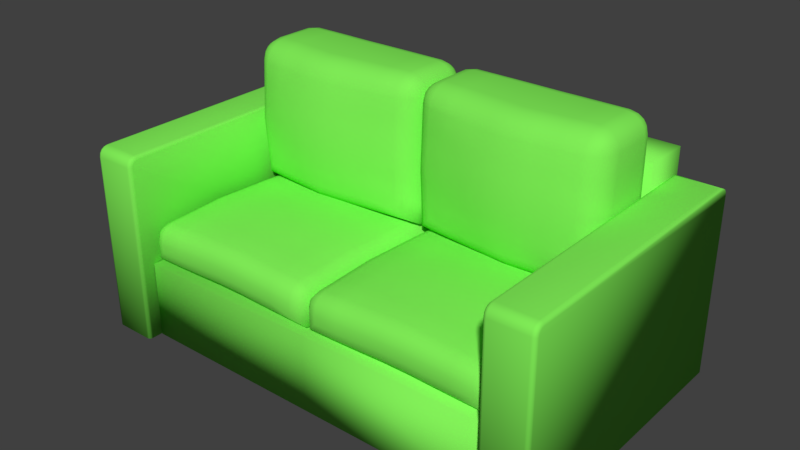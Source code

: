 # Source: SM_Sofa_001.blend  (saved by Blender 2.80.37; exported with 4.5.12 LTS)
import bpy
from mathutils import Matrix  # noqa: F401  (used for matrix-valued properties, if any)

bpy.ops.wm.read_factory_settings(use_empty=True)
scene = bpy.context.scene
scene.name = 'Scene'

# ---- collections
col_collection_1 = bpy.data.collections.new('Collection 1'); scene.collection.children.link(col_collection_1)

# ---- materials (node trees are filled in below, after node groups)
mat_material = bpy.data.materials.new('Material')
mat_material.alpha_threshold = 0.0
mat_material.use_transparent_shadow = False
mat_material.diffuse_color = (0.2276, 0.8829, 0.1003, 1.0)
mat_material.roughness = 0.5
mat_material.line_color = (0.0, 0.0, 0.0, 1.0)

# ---- material node trees

# ---- world
world_world = bpy.data.worlds.new('World'); scene.world = world_world
world_world.color = (0.05088, 0.05088, 0.05088)
world_world.use_sun_shadow = False
world_world.sun_shadow_jitter_overblur = 0.0
world_world.cycles.sampling_method = 'MANUAL'

# ---- meshes
me_cube = bpy.data.meshes.new('Cube')
me_cube.from_pydata([(2.466, 1.425, 0.0), (2.0, 1.425, 0.0), (1.99, 1.425, 0.8), (1.99, 1.425, 0.0), (1.99, -1.425, 0.8), (1.99, -1.425, 0.0), (0.0, 1.425, 0.8), (0.0, 1.425, 0.0), (0.0, -1.425, 0.8), (0.0, -1.425, 0.0), (2.466, 1.425, 1.855), (2.466, 1.417, 1.893), (2.466, 1.396, 1.926), (2.0, 1.425, 1.855), (2.0, 1.363, 1.947), (2.0, 1.396, 1.926), (2.0, 1.417, 1.893), (2.466, -1.535, 0.0), (2.426, -1.575, 0.0), (2.46, -1.555, 0.0), (2.446, -1.57, 0.0), (2.04, -1.575, 0.0), (2.0, -1.535, 0.0), (2.02, -1.57, 0.0), (2.005, -1.555, 0.0), (2.426, 1.325, 1.955), (2.466, 1.363, 1.947), (2.446, 1.33, 1.954), (2.46, 1.344, 1.951), (2.466, -1.466, 1.916), (2.426, -1.475, 1.955), (2.46, -1.471, 1.935), (2.446, -1.474, 1.95), (2.466, -1.535, 1.851), (2.426, -1.575, 1.855), (2.46, -1.555, 1.853), (2.446, -1.57, 1.854), (2.466, -1.498, 1.91), (2.426, -1.513, 1.947), (2.46, -1.505, 1.929), (2.446, -1.511, 1.942), (2.466, -1.517, 1.897), (2.426, -1.546, 1.926), (2.46, -1.531, 1.911), (2.446, -1.542, 1.922), (2.466, -1.53, 1.878), (2.426, -1.567, 1.893), (2.46, -1.549, 1.885), (2.446, -1.562, 1.891), (2.0, -1.535, 1.851), (2.04, -1.575, 1.855), (2.005, -1.555, 1.853), (2.02, -1.57, 1.854), (2.0, -1.466, 1.916), (2.04, -1.475, 1.955), (2.005, -1.471, 1.935), (2.02, -1.474, 1.95), (2.0, -1.53, 1.878), (2.04, -1.567, 1.893), (2.005, -1.549, 1.885), (2.02, -1.562, 1.891), (2.0, -1.517, 1.897), (2.04, -1.546, 1.926), (2.005, -1.531, 1.911), (2.02, -1.542, 1.922), (2.0, -1.498, 1.91), (2.04, -1.513, 1.947), (2.005, -1.505, 1.929), (2.02, -1.511, 1.942), (2.04, 1.325, 1.955), (2.005, 1.344, 1.951), (2.02, 1.33, 1.954), (0.0, 1.098, 0.0), (1.99, 0.925, 0.8), (1.99, 1.098, 0.0), (0.0, 0.925, 0.8), (0.0, 1.425, 2.2), (1.99, 1.425, 2.2), (0.0, 0.925, 2.2), (1.99, 0.925, 2.2), (1.99, 0.915, 0.81), (0.005, 0.915, 0.81), (1.84, 0.915, 1.2), (1.99, 0.915, 1.05), (1.915, 0.915, 1.18), (1.97, 0.915, 1.125), (1.84, -1.415, 1.062), (1.99, -1.265, 1.062), (1.84, -1.265, 1.233), (1.915, -1.395, 1.062), (1.84, -1.395, 1.143), (1.912, -1.375, 1.139), (1.97, -1.265, 1.143), (1.97, -1.34, 1.062), (1.95, -1.337, 1.139), (1.84, -1.34, 1.205), (1.915, -1.265, 1.205), (1.912, -1.337, 1.183), (1.84, -1.415, 0.9664), (1.99, -1.265, 0.8101), (1.915, -1.395, 0.8872), (1.97, -1.34, 0.8304), (0.005, 0.915, 1.05), (0.155, 0.915, 1.2), (0.0251, 0.915, 1.125), (0.08, 0.915, 1.18), (0.155, -1.265, 1.233), (0.005, -1.265, 1.062), (0.155, -1.415, 1.062), (0.0801, -1.265, 1.205), (0.155, -1.34, 1.205), (0.08327, -1.337, 1.183), (0.02504, -1.34, 1.062), (0.02504, -1.265, 1.143), (0.04451, -1.337, 1.139), (0.155, -1.395, 1.143), (0.0801, -1.395, 1.062), (0.08327, -1.375, 1.139), (0.155, -1.415, 0.9664), (0.005, -1.265, 0.8101), (0.08, -1.395, 0.8872), (0.0251, -1.34, 0.8304), (1.84, 0.697, 1.2), (1.84, 0.479, 1.201), (1.84, 0.261, 1.212), (1.84, 0.043, 1.233), (1.84, -0.175, 1.242), (1.84, -0.393, 1.252), (1.84, -0.611, 1.262), (1.84, -0.829, 1.252), (1.84, -1.047, 1.242), (1.915, -1.047, 1.214), (1.915, -0.829, 1.223), (1.915, -0.611, 1.233), (1.915, -0.393, 1.223), (1.915, -0.175, 1.214), (1.915, 0.043, 1.205), (1.915, 0.261, 1.191), (1.915, 0.479, 1.18), (1.915, 0.697, 1.18), (1.97, -1.047, 1.151), (1.97, -0.829, 1.161), (1.97, -0.611, 1.17), (1.97, -0.393, 1.161), (1.97, -0.175, 1.152), (1.97, 0.043, 1.143), (1.97, 0.261, 1.131), (1.97, 0.479, 1.125), (1.97, 0.697, 1.125), (1.99, -1.047, 1.07), (1.99, -0.829, 1.079), (1.99, -0.611, 1.088), (1.99, -0.393, 1.079), (1.99, -0.175, 1.07), (1.99, 0.043, 1.062), (1.99, 0.261, 1.053), (1.99, 0.479, 1.05), (1.99, 0.697, 1.05), (0.155, -1.047, 1.242), (0.155, -0.829, 1.252), (0.155, -0.611, 1.262), (0.155, -0.393, 1.252), (0.155, -0.175, 1.242), (0.155, 0.043, 1.233), (0.155, 0.261, 1.212), (0.155, 0.479, 1.201), (0.155, 0.697, 1.2), (0.08001, 0.697, 1.18), (0.08002, 0.479, 1.18), (0.08003, 0.261, 1.191), (0.08004, 0.043, 1.205), (0.08005, -0.175, 1.214), (0.08006, -0.393, 1.223), (0.08007, -0.611, 1.233), (0.08008, -0.829, 1.223), (0.08009, -1.047, 1.214), (0.02509, 0.697, 1.125), (0.02508, 0.479, 1.125), (0.02508, 0.261, 1.131), (0.02507, 0.043, 1.143), (0.02507, -0.175, 1.152), (0.02506, -0.393, 1.161), (0.02506, -0.611, 1.17), (0.02505, -0.829, 1.161), (0.02505, -1.047, 1.151), (0.005, 0.697, 1.05), (0.005, 0.479, 1.05), (0.005, 0.261, 1.053), (0.005, 0.043, 1.062), (0.005, -0.175, 1.07), (0.005, -0.393, 1.079), (0.005, -0.611, 1.088), (0.005, -0.829, 1.079), (0.005, -1.047, 1.07), (1.99, -1.047, 0.8131), (1.99, -0.829, 0.8186), (1.99, -0.611, 0.826), (1.99, -0.393, 0.8186), (1.99, -0.175, 0.8131), (1.99, 0.043, 0.8101), (1.99, 0.261, 0.81), (1.99, 0.479, 0.81), (1.99, 0.697, 0.81), (0.005, -1.047, 0.8131), (0.005, -0.829, 0.8186), (0.005, -0.611, 0.826), (0.005, -0.393, 0.8186), (0.005, -0.175, 0.8131), (0.005, 0.043, 0.8101), (0.005, 0.261, 0.81), (0.005, 0.479, 0.81), (0.005, 0.697, 0.81), (1.706, 0.915, 0.81), (1.423, 0.915, 0.81), (1.139, 0.915, 0.81), (0.8557, 0.915, 0.81), (0.5721, 0.915, 0.81), (0.2886, 0.915, 0.81), (1.599, -1.265, 1.245), (1.359, -1.265, 1.257), (1.118, -1.265, 1.27), (0.8771, -1.265, 1.27), (0.6364, -1.265, 1.257), (0.3957, -1.265, 1.245), (0.3957, -1.34, 1.216), (0.6364, -1.34, 1.229), (0.8771, -1.34, 1.241), (1.118, -1.34, 1.241), (1.359, -1.34, 1.229), (1.599, -1.34, 1.216), (0.3957, -1.395, 1.154), (0.6364, -1.395, 1.166), (0.8771, -1.395, 1.178), (1.118, -1.395, 1.178), (1.359, -1.395, 1.166), (1.599, -1.395, 1.154), (0.3957, -1.415, 1.072), (0.6364, -1.415, 1.084), (0.8771, -1.415, 1.096), (1.118, -1.415, 1.096), (1.359, -1.415, 1.084), (1.599, -1.415, 1.072), (0.2886, -1.265, 0.8101), (0.5721, -1.265, 0.8154), (0.8557, -1.265, 0.8247), (1.139, -1.265, 0.8247), (1.423, -1.265, 0.8154), (1.706, -1.265, 0.8101), (1.692, -1.34, 0.8327), (1.414, -1.34, 0.8411), (1.136, -1.34, 0.8521), (0.8586, -1.34, 0.8521), (0.5808, -1.34, 0.8411), (0.3029, -1.34, 0.8327), (1.653, -1.395, 0.8928), (1.391, -1.395, 0.9028), (1.129, -1.395, 0.9146), (0.8664, -1.395, 0.9146), (0.6043, -1.395, 0.9028), (0.3421, -1.395, 0.8928), (1.599, -1.415, 0.9748), (1.359, -1.415, 0.9853), (1.118, -1.415, 0.9972), (0.8771, -1.415, 0.9972), (0.6364, -1.415, 0.9853), (0.3957, -1.415, 0.9748), (1.599, 0.915, 1.2), (1.359, 0.915, 1.2), (1.118, 0.915, 1.2), (0.8771, 0.915, 1.2), (0.6364, 0.915, 1.2), (0.3957, 0.915, 1.2), (0.3957, 0.697, 1.2), (0.6364, 0.697, 1.201), (0.8771, 0.697, 1.205), (1.118, 0.697, 1.205), (1.359, 0.697, 1.201), (1.599, 0.697, 1.2), (0.3957, 0.479, 1.205), (0.6364, 0.479, 1.212), (0.8771, 0.479, 1.221), (1.118, 0.479, 1.221), (1.359, 0.479, 1.212), (1.599, 0.479, 1.205), (0.3957, 0.261, 1.221), (0.6364, 0.261, 1.232), (0.8771, 0.261, 1.244), (1.118, 0.261, 1.244), (1.359, 0.261, 1.232), (1.599, 0.261, 1.221), (0.3957, 0.043, 1.245), (0.6364, 0.043, 1.257), (0.8771, 0.043, 1.27), (1.118, 0.043, 1.27), (1.359, 0.043, 1.257), (1.599, 0.043, 1.245), (0.3957, -0.175, 1.271), (0.6364, -0.175, 1.283), (0.8771, -0.175, 1.294), (1.118, -0.175, 1.294), (1.359, -0.175, 1.283), (1.599, -0.175, 1.271), (0.3957, -0.393, 1.28), (0.6364, -0.393, 1.305), (0.8771, -0.393, 1.312), (1.118, -0.393, 1.312), (1.359, -0.393, 1.305), (1.599, -0.393, 1.28), (0.3957, -0.611, 1.29), (0.6364, -0.611, 1.311), (0.8771, -0.611, 1.32), (1.118, -0.611, 1.32), (1.359, -0.611, 1.311), (1.599, -0.611, 1.29), (0.3957, -0.829, 1.28), (0.6364, -0.829, 1.305), (0.8771, -0.829, 1.312), (1.118, -0.829, 1.312), (1.359, -0.829, 1.305), (1.599, -0.829, 1.28), (0.3957, -1.047, 1.271), (0.6364, -1.047, 1.283), (0.8771, -1.047, 1.294), (1.118, -1.047, 1.294), (1.359, -1.047, 1.283), (1.599, -1.047, 1.271), (1.706, 0.697, 0.81), (1.423, 0.697, 0.81), (1.139, 0.697, 0.81), (0.8557, 0.697, 0.81), (0.5721, 0.697, 0.81), (0.2886, 0.697, 0.81), (1.706, 0.479, 0.81), (1.423, 0.479, 0.81), (1.139, 0.479, 0.81), (0.8557, 0.479, 0.81), (0.5721, 0.479, 0.81), (0.2886, 0.479, 0.81), (1.706, 0.261, 0.81), (1.423, 0.261, 0.81), (1.139, 0.261, 0.81), (0.8557, 0.261, 0.81), (0.5721, 0.261, 0.81), (0.2886, 0.261, 0.81), (1.706, 0.043, 0.81), (1.423, 0.043, 0.81), (1.139, 0.043, 0.81), (0.8557, 0.043, 0.81), (0.5721, 0.043, 0.81), (0.2886, 0.043, 0.81), (1.706, -0.175, 0.81), (1.423, -0.175, 0.81), (1.139, -0.175, 0.81), (0.8557, -0.175, 0.81), (0.5721, -0.175, 0.81), (0.2886, -0.175, 0.81), (1.706, -0.393, 0.81), (1.423, -0.393, 0.81), (1.139, -0.393, 0.81), (0.8557, -0.393, 0.81), (0.5721, -0.393, 0.81), (0.2886, -0.393, 0.81), (1.706, -0.611, 0.81), (1.423, -0.611, 0.81), (1.139, -0.611, 0.81), (0.8557, -0.611, 0.81), (0.5721, -0.611, 0.81), (0.2886, -0.611, 0.81), (1.706, -0.829, 0.81), (1.423, -0.829, 0.81), (1.139, -0.829, 0.81), (0.8557, -0.829, 0.81), (0.5721, -0.829, 0.81), (0.2886, -0.829, 0.81), (1.706, -1.047, 0.81), (1.423, -1.047, 0.81), (1.139, -1.047, 0.8104), (0.8557, -1.047, 0.8104), (0.5721, -1.047, 0.81), (0.2886, -1.047, 0.81), (0.205, 0.08932, 1.41), (0.005, 0.3249, 1.21), (0.1285, 0.1185, 1.333), (0.06358, 0.1744, 1.269), (0.02022, 0.2462, 1.225), (0.205, 0.08932, 2.5), (0.205, 0.321, 2.7), (0.005, 0.3242, 2.5), (0.205, 0.1069, 2.577), (0.205, 0.1627, 2.641), (0.1285, 0.1173, 2.5), (0.1265, 0.138, 2.578), (0.1305, 0.1768, 2.631), (0.08953, 0.1982, 2.615), (0.1285, 0.322, 2.685), (0.06358, 0.3227, 2.641), (0.205, 0.2375, 2.685), (0.1265, 0.2371, 2.666), (0.07375, 0.2427, 2.631), (0.02022, 0.2434, 2.5), (0.06358, 0.171, 2.5), (0.02022, 0.3238, 2.577), (0.0386, 0.2405, 2.578), (0.07375, 0.1814, 2.574), (0.005, 0.715, 1.21), (0.205, 0.915, 1.21), (0.02022, 0.7915, 1.21), (0.06358, 0.8564, 1.21), (0.1285, 0.8998, 1.21), (0.205, 0.715, 2.7), (0.205, 0.915, 2.5), (0.005, 0.715, 2.5), (0.205, 0.7915, 2.685), (0.205, 0.8564, 2.641), (0.1285, 0.715, 2.685), (0.1265, 0.7935, 2.666), (0.1305, 0.8463, 2.631), (0.08953, 0.8305, 2.615), (0.1285, 0.8998, 2.5), (0.06358, 0.8564, 2.5), (0.205, 0.8998, 2.577), (0.1265, 0.8814, 2.578), (0.07375, 0.8463, 2.574), (0.02022, 0.715, 2.577), (0.06358, 0.715, 2.641), (0.02022, 0.7915, 2.5), (0.0386, 0.7935, 2.578), (0.07375, 0.7895, 2.631), (1.79, 0.04272, 1.41), (1.99, 0.3124, 1.21), (1.867, 0.08196, 1.333), (1.931, 0.1454, 1.269), (1.975, 0.2252, 1.225), (1.79, 0.3038, 2.7), (1.79, 0.04272, 2.5), (1.99, 0.3038, 2.5), (1.79, 0.2146, 2.685), (1.79, 0.135, 2.641), (1.867, 0.3054, 2.685), (1.868, 0.2142, 2.666), (1.864, 0.1498, 2.631), (1.905, 0.1674, 2.615), (1.867, 0.07534, 2.5), (1.931, 0.135, 2.5), (1.79, 0.07534, 2.577), (1.868, 0.1018, 2.578), (1.921, 0.1498, 2.574), (1.975, 0.3054, 2.577), (1.931, 0.3037, 2.641), (1.975, 0.2146, 2.5), (1.956, 0.2142, 2.578), (1.921, 0.217, 2.631), (1.79, 0.915, 1.21), (1.99, 0.715, 1.21), (1.867, 0.8998, 1.21), (1.931, 0.8564, 1.21), (1.975, 0.7915, 1.21), (1.79, 0.715, 2.7), (1.99, 0.715, 2.5), (1.79, 0.915, 2.5), (1.867, 0.715, 2.685), (1.931, 0.715, 2.641), (1.79, 0.7915, 2.685), (1.868, 0.7935, 2.666), (1.921, 0.7895, 2.631), (1.905, 0.8305, 2.615), (1.975, 0.7915, 2.5), (1.931, 0.8564, 2.5), (1.975, 0.715, 2.577), (1.956, 0.7935, 2.578), (1.921, 0.8463, 2.574), (1.79, 0.8998, 2.577), (1.79, 0.8564, 2.641), (1.867, 0.8998, 2.5), (1.868, 0.8814, 2.578), (1.864, 0.8463, 2.631), (0.4314, 0.715, 2.7), (0.6579, 0.7144, 2.7), (0.8843, 0.7087, 2.7), (1.111, 0.7029, 2.7), (1.337, 0.7087, 2.7), (1.564, 0.7144, 2.7), (1.564, 0.7915, 2.685), (1.337, 0.7899, 2.685), (1.111, 0.7866, 2.685), (0.8843, 0.7899, 2.685), (0.6579, 0.7915, 2.685), (0.4314, 0.7915, 2.685), (1.564, 0.8564, 2.641), (1.337, 0.8564, 2.641), (1.111, 0.8554, 2.641), (0.8843, 0.8564, 2.641), (0.6579, 0.8564, 2.641), (0.4314, 0.8564, 2.641), (1.564, 0.8998, 2.577), (1.337, 0.8998, 2.577), (1.111, 0.8998, 2.577), (0.8843, 0.8998, 2.577), (0.6579, 0.8998, 2.577), (0.4314, 0.8998, 2.577), (1.564, 0.915, 2.5), (1.337, 0.915, 2.5), (1.111, 0.915, 2.5), (0.8843, 0.915, 2.5), (0.6579, 0.915, 2.5), (0.4314, 0.915, 2.5), (0.2886, 0.3087, 1.21), (0.5721, 0.2886, 1.21), (0.8557, 0.2651, 1.21), (1.139, 0.2412, 1.21), (1.423, 0.2677, 1.21), (1.706, 0.2925, 1.21), (1.696, 0.2013, 1.225), (1.416, 0.1738, 1.225), (1.137, 0.1461, 1.225), (0.8579, 0.1711, 1.225), (0.5787, 0.1969, 1.225), (0.2994, 0.2206, 1.225), (1.665, 0.1188, 1.269), (1.398, 0.09024, 1.269), (1.131, 0.06231, 1.269), (0.8641, 0.08789, 1.269), (0.5972, 0.1148, 1.269), (0.3304, 0.1408, 1.269), (1.618, 0.055, 1.333), (1.37, 0.02714, 1.333), (1.122, 0.0002736, 1.333), (0.8734, 0.02576, 1.333), (0.6251, 0.05256, 1.333), (0.3768, 0.07902, 1.333), (1.564, 0.01747, 1.41), (1.337, -0.008123, 1.41), (1.111, -0.0329, 1.41), (0.8843, -0.008123, 1.41), (0.6579, 0.01747, 1.41), (0.4314, 0.04272, 1.41), (1.564, 0.2861, 2.7), (1.337, 0.2648, 2.7), (1.111, 0.2409, 2.7), (0.8843, 0.2648, 2.7), (0.6579, 0.2861, 2.7), (0.4314, 0.3038, 2.7), (0.4314, 0.2146, 2.685), (0.6579, 0.1941, 2.685), (0.8843, 0.1708, 2.685), (1.111, 0.1457, 2.685), (1.337, 0.1708, 2.685), (1.564, 0.1941, 2.685), (0.4314, 0.135, 2.641), (0.6579, 0.1123, 2.641), (0.8843, 0.08758, 2.641), (1.111, 0.062, 2.641), (1.337, 0.08758, 2.641), (1.564, 0.1123, 2.641), (0.4314, 0.07534, 2.577), (0.6579, 0.05104, 2.577), (0.8843, 0.02558, 2.577), (1.111, 9.733e-05, 2.577), (1.337, 0.02558, 2.577), (1.564, 0.05104, 2.577), (0.4314, 0.04272, 2.5), (0.6579, 0.01747, 2.5), (0.8843, -0.008123, 2.5), (1.111, -0.0329, 2.5), (1.337, -0.008123, 2.5), (1.564, 0.01747, 2.5), (0.4314, 0.915, 1.21), (0.6579, 0.915, 1.21), (0.8843, 0.915, 1.21), (1.111, 0.9149, 1.21), (1.337, 0.915, 1.21), (1.564, 0.915, 1.21), (0.205, 0.07742, 1.592), (0.205, 0.06443, 1.773), (0.205, 0.05057, 1.955), (0.205, 0.06443, 2.137), (0.205, 0.07742, 2.318), (0.1285, 0.1072, 2.306), (0.1285, 0.09624, 2.111), (0.1285, 0.08454, 1.917), (0.1285, 0.09834, 1.722), (0.1285, 0.1109, 1.528), (0.06358, 0.1631, 2.295), (0.06358, 0.1541, 2.09), (0.06358, 0.1445, 1.884), (0.06358, 0.1572, 1.679), (0.06358, 0.1681, 1.474), (0.02022, 0.2378, 2.288), (0.02022, 0.231, 2.075), (0.02022, 0.2233, 1.863), (0.02022, 0.2339, 1.65), (0.02022, 0.2422, 1.438), (0.005, 0.3212, 2.285), (0.005, 0.3166, 2.07), (0.005, 0.3108, 1.855), (0.005, 0.3187, 1.64), (0.005, 0.3236, 1.425), (0.205, 0.915, 2.285), (0.205, 0.915, 2.07), (0.205, 0.915, 1.855), (0.205, 0.915, 1.64), (0.205, 0.915, 1.425), (0.1285, 0.8998, 1.425), (0.1285, 0.8998, 1.64), (0.1285, 0.8998, 1.855), (0.1285, 0.8998, 2.07), (0.1285, 0.8998, 2.285), (0.06358, 0.8564, 1.425), (0.06358, 0.8564, 1.64), (0.06358, 0.8564, 1.855), (0.06358, 0.8564, 2.07), (0.06358, 0.8564, 2.285), (0.02022, 0.7915, 1.425), (0.02022, 0.7915, 1.64), (0.02022, 0.7915, 1.855), (0.02022, 0.7915, 2.07), (0.02022, 0.7915, 2.285), (0.005, 0.715, 1.425), (0.005, 0.715, 1.64), (0.005, 0.715, 1.855), (0.005, 0.715, 2.07), (0.005, 0.715, 2.285), (1.99, 0.715, 2.285), (1.99, 0.715, 2.07), (1.99, 0.7139, 1.855), (1.99, 0.715, 1.64), (1.99, 0.715, 1.425), (1.975, 0.7915, 1.425), (1.975, 0.7915, 1.64), (1.975, 0.7915, 1.855), (1.975, 0.7915, 2.07), (1.975, 0.7915, 2.285), (1.931, 0.8564, 1.425), (1.931, 0.8564, 1.64), (1.931, 0.8564, 1.855), (1.931, 0.8564, 2.07), (1.931, 0.8564, 2.285), (1.867, 0.8998, 1.425), (1.867, 0.8998, 1.64), (1.867, 0.8998, 1.855), (1.867, 0.8998, 2.07), (1.867, 0.8998, 2.285), (1.79, 0.915, 1.425), (1.79, 0.915, 1.64), (1.79, 0.915, 1.855), (1.79, 0.915, 2.07), (1.79, 0.915, 2.285), (1.79, 0.02798, 2.318), (1.79, 0.01296, 2.137), (1.79, -0.002108, 1.955), (1.79, 0.01296, 1.773), (1.79, 0.02798, 1.592), (1.867, 0.06635, 1.528), (1.867, 0.05014, 1.722), (1.867, 0.03373, 1.917), (1.867, 0.04756, 2.111), (1.867, 0.06149, 2.306), (1.931, 0.1302, 1.474), (1.931, 0.1139, 1.679), (1.931, 0.09708, 1.884), (1.931, 0.1096, 2.09), (1.931, 0.1223, 2.295), (1.975, 0.2118, 1.438), (1.975, 0.1966, 1.65), (1.975, 0.1805, 1.863), (1.975, 0.1919, 2.075), (1.975, 0.2034, 2.288), (1.99, 0.3016, 1.425), (1.99, 0.2884, 1.64), (1.99, 0.2738, 1.855), (1.99, 0.2842, 2.07), (1.99, 0.2942, 2.285), (0.4314, 0.915, 2.285), (0.4314, 0.915, 2.07), (0.4314, 0.915, 1.855), (0.4314, 0.915, 1.64), (0.4314, 0.915, 1.425), (0.6579, 0.915, 2.285), (0.6579, 0.915, 2.07), (0.6579, 0.915, 1.855), (0.6579, 0.915, 1.64), (0.6579, 0.915, 1.425), (0.8843, 0.915, 2.285), (0.8843, 0.915, 2.07), (0.8843, 0.915, 1.855), (0.8843, 0.915, 1.64), (0.8843, 0.915, 1.425), (1.111, 0.915, 2.285), (1.111, 0.915, 2.07), (1.111, 0.915, 1.855), (1.111, 0.915, 1.64), (1.111, 0.915, 1.425), (1.337, 0.915, 2.285), (1.337, 0.915, 2.07), (1.337, 0.915, 1.855), (1.337, 0.915, 1.64), (1.337, 0.915, 1.425), (1.564, 0.915, 2.285), (1.564, 0.915, 2.07), (1.564, 0.915, 1.855), (1.564, 0.915, 1.64), (1.564, 0.915, 1.425), (1.564, -0.02494, 2.318), (1.564, -0.03907, 2.137), (1.564, -0.05243, 1.955), (1.564, -0.03907, 1.773), (1.564, -0.02494, 1.592), (1.337, -0.04853, 2.318), (1.337, -0.08134, 2.137), (1.337, -0.09008, 1.955), (1.337, -0.08134, 1.773), (1.337, -0.04853, 1.592), (1.111, -0.0694, 2.318), (1.111, -0.09514, 2.137), (1.111, -0.1049, 1.955), (1.111, -0.09514, 1.773), (1.111, -0.0694, 1.592), (0.8843, -0.04853, 2.318), (0.8843, -0.08134, 2.137), (0.8843, -0.09008, 1.955), (0.8843, -0.08134, 1.773), (0.8843, -0.04853, 1.592), (0.6579, -0.02494, 2.318), (0.6579, -0.03907, 2.137), (0.6579, -0.05243, 1.955), (0.6579, -0.03907, 1.773), (0.6579, -0.02494, 1.592), (0.4314, 0.02798, 2.318), (0.4314, 0.01296, 2.137), (0.4314, -0.002108, 1.955), (0.4314, 0.01296, 1.773), (0.4314, 0.02798, 1.592)], [], [(18, 34, 50, 21), (22, 49, 57, 61, 65, 53, 14, 15, 16, 13, 1), (30, 54, 66, 38), (26, 14, 70, 71, 69, 25, 27, 28), (0, 17, 19, 20, 18, 21, 23, 24, 22, 1), (74, 73, 4, 5), (72, 75, 6, 7), (7, 6, 2, 3), (5, 4, 8, 9), (72, 74, 5, 9), (73, 75, 8, 4), (10, 13, 16, 11), (11, 16, 15, 12), (12, 15, 14, 26), (25, 69, 54, 30), (46, 58, 50, 34), (42, 62, 58, 46), (38, 66, 62, 42), (10, 0, 1, 13), (37, 29, 31, 39), (39, 31, 32, 40), (40, 32, 30, 38), (53, 65, 67, 55), (55, 67, 68, 56), (56, 68, 66, 54), (41, 37, 39, 43), (43, 39, 40, 44), (44, 40, 38, 42), (65, 61, 63, 67), (67, 63, 64, 68), (68, 64, 62, 66), (45, 41, 43, 47), (47, 43, 44, 48), (48, 44, 42, 46), (61, 57, 59, 63), (63, 59, 60, 64), (64, 60, 58, 62), (33, 45, 47, 35), (35, 47, 48, 36), (36, 48, 46, 34), (57, 49, 51, 59), (59, 51, 52, 60), (60, 52, 50, 58), (25, 30, 32, 27), (27, 32, 31, 28), (28, 31, 29, 26), (34, 18, 20, 36), (36, 20, 19, 35), (35, 19, 17, 33), (14, 53, 55, 70), (70, 55, 56, 71), (71, 56, 54, 69), (49, 22, 24, 51), (51, 24, 23, 52), (52, 23, 21, 50), (0, 10, 11, 12, 26, 29, 37, 41, 45, 33, 17), (2, 6, 76, 77), (7, 3, 74, 72), (9, 8, 75, 72), (3, 2, 73, 74), (77, 76, 78, 79), (75, 73, 79, 78), (73, 2, 77, 79), (6, 75, 78, 76), (211, 185, 102, 81), (265, 236, 108, 118), (212, 266, 82, 84, 85, 83, 80), (194, 149, 87, 99), (374, 194, 99, 247), (86, 89, 91, 90), (89, 93, 94, 91), (87, 92, 94, 93), (92, 96, 97, 94), (88, 95, 97, 96), (95, 90, 91, 97), (91, 94, 97), (106, 109, 111, 110), (109, 113, 114, 111), (107, 112, 114, 113), (112, 116, 117, 114), (108, 115, 117, 116), (115, 110, 111, 117), (111, 114, 117), (223, 106, 110, 224), (224, 110, 115, 230), (230, 115, 108, 236), (247, 99, 101, 248), (248, 101, 100, 254), (254, 100, 98, 260), (130, 88, 96, 131), (131, 96, 92, 140), (140, 92, 87, 149), (118, 108, 116, 120), (120, 116, 112, 121), (121, 112, 107, 119), (166, 103, 105, 167), (167, 105, 104, 176), (176, 104, 102, 185), (86, 98, 100, 89), (89, 100, 101, 93), (93, 101, 99, 87), (320, 158, 106, 223), (271, 103, 166, 272), (272, 166, 165, 278), (278, 165, 164, 284), (284, 164, 163, 290), (290, 163, 162, 296), (296, 162, 161, 302), (302, 161, 160, 308), (308, 160, 159, 314), (314, 159, 158, 320), (113, 184, 193, 107), (184, 183, 192, 193), (183, 182, 191, 192), (182, 181, 190, 191), (181, 180, 189, 190), (180, 179, 188, 189), (179, 178, 187, 188), (178, 177, 186, 187), (177, 176, 185, 186), (109, 175, 184, 113), (175, 174, 183, 184), (174, 173, 182, 183), (173, 172, 181, 182), (172, 171, 180, 181), (171, 170, 179, 180), (170, 169, 178, 179), (169, 168, 177, 178), (168, 167, 176, 177), (106, 158, 175, 109), (158, 159, 174, 175), (159, 160, 173, 174), (160, 161, 172, 173), (161, 162, 171, 172), (162, 163, 170, 171), (163, 164, 169, 170), (164, 165, 168, 169), (165, 166, 167, 168), (85, 148, 157, 83), (148, 147, 156, 157), (147, 146, 155, 156), (146, 145, 154, 155), (145, 144, 153, 154), (144, 143, 152, 153), (143, 142, 151, 152), (142, 141, 150, 151), (141, 140, 149, 150), (84, 139, 148, 85), (139, 138, 147, 148), (138, 137, 146, 147), (137, 136, 145, 146), (136, 135, 144, 145), (135, 134, 143, 144), (134, 133, 142, 143), (133, 132, 141, 142), (132, 131, 140, 141), (82, 122, 139, 84), (122, 123, 138, 139), (123, 124, 137, 138), (124, 125, 136, 137), (125, 126, 135, 136), (126, 127, 134, 135), (127, 128, 133, 134), (128, 129, 132, 133), (129, 130, 131, 132), (212, 80, 202, 326), (326, 202, 201, 332), (332, 201, 200, 338), (338, 200, 199, 344), (344, 199, 198, 350), (350, 198, 197, 356), (356, 197, 196, 362), (362, 196, 195, 368), (368, 195, 194, 374), (80, 83, 157, 202), (202, 157, 156, 201), (201, 156, 155, 200), (200, 155, 154, 199), (199, 154, 153, 198), (198, 153, 152, 197), (197, 152, 151, 196), (196, 151, 150, 195), (195, 150, 149, 194), (119, 107, 193, 203), (203, 193, 192, 204), (204, 192, 191, 205), (205, 191, 190, 206), (206, 190, 189, 207), (207, 189, 188, 208), (208, 188, 187, 209), (209, 187, 186, 210), (210, 186, 185, 211), (204, 373, 379, 203), (373, 372, 378, 379), (372, 371, 377, 378), (371, 370, 376, 377), (370, 369, 375, 376), (369, 368, 374, 375), (205, 367, 373, 204), (367, 366, 372, 373), (366, 365, 371, 372), (365, 364, 370, 371), (364, 363, 369, 370), (363, 362, 368, 369), (206, 361, 367, 205), (361, 360, 366, 367), (360, 359, 365, 366), (359, 358, 364, 365), (358, 357, 363, 364), (357, 356, 362, 363), (207, 355, 361, 206), (355, 354, 360, 361), (354, 353, 359, 360), (353, 352, 358, 359), (352, 351, 357, 358), (351, 350, 356, 357), (208, 349, 355, 207), (349, 348, 354, 355), (348, 347, 353, 354), (347, 346, 352, 353), (346, 345, 351, 352), (345, 344, 350, 351), (209, 343, 349, 208), (343, 342, 348, 349), (342, 341, 347, 348), (341, 340, 346, 347), (340, 339, 345, 346), (339, 338, 344, 345), (210, 337, 343, 209), (337, 336, 342, 343), (336, 335, 341, 342), (335, 334, 340, 341), (334, 333, 339, 340), (333, 332, 338, 339), (211, 331, 337, 210), (331, 330, 336, 337), (330, 329, 335, 336), (329, 328, 334, 335), (328, 327, 333, 334), (327, 326, 332, 333), (81, 217, 331, 211), (217, 216, 330, 331), (216, 215, 329, 330), (215, 214, 328, 329), (214, 213, 327, 328), (213, 212, 326, 327), (129, 319, 325, 130), (319, 318, 324, 325), (318, 317, 323, 324), (317, 316, 322, 323), (316, 315, 321, 322), (315, 314, 320, 321), (128, 313, 319, 129), (313, 312, 318, 319), (312, 311, 317, 318), (311, 310, 316, 317), (310, 309, 315, 316), (309, 308, 314, 315), (127, 307, 313, 128), (307, 306, 312, 313), (306, 305, 311, 312), (305, 304, 310, 311), (304, 303, 309, 310), (303, 302, 308, 309), (126, 301, 307, 127), (301, 300, 306, 307), (300, 299, 305, 306), (299, 298, 304, 305), (298, 297, 303, 304), (297, 296, 302, 303), (125, 295, 301, 126), (295, 294, 300, 301), (294, 293, 299, 300), (293, 292, 298, 299), (292, 291, 297, 298), (291, 290, 296, 297), (124, 289, 295, 125), (289, 288, 294, 295), (288, 287, 293, 294), (287, 286, 292, 293), (286, 285, 291, 292), (285, 284, 290, 291), (123, 283, 289, 124), (283, 282, 288, 289), (282, 281, 287, 288), (281, 280, 286, 287), (280, 279, 285, 286), (279, 278, 284, 285), (122, 277, 283, 123), (277, 276, 282, 283), (276, 275, 281, 282), (275, 274, 280, 281), (274, 273, 279, 280), (273, 272, 278, 279), (82, 266, 277, 122), (266, 267, 276, 277), (267, 268, 275, 276), (268, 269, 274, 275), (269, 270, 273, 274), (270, 271, 272, 273), (130, 325, 218, 88), (325, 324, 219, 218), (324, 323, 220, 219), (323, 322, 221, 220), (322, 321, 222, 221), (321, 320, 223, 222), (120, 259, 265, 118), (259, 258, 264, 265), (258, 257, 263, 264), (257, 256, 262, 263), (256, 255, 261, 262), (255, 254, 260, 261), (121, 253, 259, 120), (253, 252, 258, 259), (252, 251, 257, 258), (251, 250, 256, 257), (250, 249, 255, 256), (249, 248, 254, 255), (119, 242, 253, 121), (242, 243, 252, 253), (243, 244, 251, 252), (244, 245, 250, 251), (245, 246, 249, 250), (246, 247, 248, 249), (90, 235, 241, 86), (235, 234, 240, 241), (234, 233, 239, 240), (233, 232, 238, 239), (232, 231, 237, 238), (231, 230, 236, 237), (95, 229, 235, 90), (229, 228, 234, 235), (228, 227, 233, 234), (227, 226, 232, 233), (226, 225, 231, 232), (225, 224, 230, 231), (88, 218, 229, 95), (218, 219, 228, 229), (219, 220, 227, 228), (220, 221, 226, 227), (221, 222, 225, 226), (222, 223, 224, 225), (203, 379, 242, 119), (379, 378, 243, 242), (378, 377, 244, 243), (377, 376, 245, 244), (376, 375, 246, 245), (375, 374, 247, 246), (81, 102, 104, 105, 103, 271, 217), (217, 271, 270, 216), (216, 270, 269, 215), (215, 269, 268, 214), (214, 268, 267, 213), (213, 267, 266, 212), (98, 86, 241, 260), (260, 241, 240, 261), (261, 240, 239, 262), (262, 239, 238, 263), (263, 238, 237, 264), (264, 237, 236, 265), (727, 560, 385, 576), (622, 458, 435, 671), (476, 409, 386, 541), (592, 387, 411, 621), (697, 500, 459, 646), (385, 388, 391, 390), (388, 389, 392, 391), (390, 391, 403, 400), (391, 392, 393, 403), (386, 394, 397, 396), (394, 395, 398, 397), (396, 397, 392, 389), (397, 398, 393, 392), (387, 399, 402, 401), (399, 400, 403, 402), (401, 402, 398, 395), (402, 403, 393, 398), (409, 412, 415, 414), (412, 413, 416, 415), (414, 415, 427, 424), (415, 416, 417, 427), (410, 418, 421, 420), (418, 419, 422, 421), (420, 421, 416, 413), (421, 422, 417, 416), (411, 423, 426, 425), (423, 424, 427, 426), (425, 426, 422, 419), (426, 427, 417, 422), (433, 436, 439, 438), (436, 437, 440, 439), (438, 439, 451, 448), (439, 440, 441, 451), (434, 442, 445, 444), (442, 443, 446, 445), (444, 445, 440, 437), (445, 446, 441, 440), (435, 447, 450, 449), (447, 448, 451, 450), (449, 450, 446, 443), (450, 451, 441, 446), (457, 460, 463, 462), (460, 461, 464, 463), (462, 463, 475, 472), (463, 464, 465, 475), (458, 466, 469, 468), (466, 467, 470, 469), (468, 469, 464, 461), (469, 470, 465, 464), (459, 471, 474, 473), (471, 472, 475, 474), (473, 474, 470, 467), (474, 475, 465, 470), (576, 385, 390, 577), (577, 390, 400, 582), (582, 400, 399, 587), (587, 399, 387, 592), (386, 409, 414, 394), (394, 414, 424, 395), (395, 424, 423, 401), (401, 423, 411, 387), (601, 405, 408, 602), (602, 408, 407, 607), (607, 407, 406, 612), (612, 406, 404, 617), (481, 457, 462, 482), (482, 462, 472, 488), (488, 472, 471, 494), (494, 471, 459, 500), (626, 453, 456, 627), (627, 456, 455, 632), (632, 455, 454, 637), (637, 454, 452, 642), (457, 433, 438, 460), (460, 438, 448, 461), (461, 448, 447, 468), (468, 447, 435, 458), (651, 428, 430, 652), (652, 430, 431, 657), (657, 431, 432, 662), (662, 432, 429, 667), (511, 429, 432, 512), (512, 432, 431, 518), (518, 431, 430, 524), (524, 430, 428, 530), (541, 386, 396, 542), (542, 396, 389, 548), (548, 389, 388, 554), (554, 388, 385, 560), (511, 571, 452, 454, 455, 456, 453, 429), (404, 406, 407, 408, 405, 566, 506, 381), (506, 566, 567, 507), (507, 567, 568, 508), (508, 568, 569, 509), (509, 569, 570, 510), (510, 570, 571, 511), (444, 559, 565, 434), (559, 558, 564, 565), (558, 557, 563, 564), (557, 556, 562, 563), (556, 555, 561, 562), (555, 554, 560, 561), (437, 553, 559, 444), (553, 552, 558, 559), (552, 551, 557, 558), (551, 550, 556, 557), (550, 549, 555, 556), (549, 548, 554, 555), (436, 547, 553, 437), (547, 546, 552, 553), (546, 545, 551, 552), (545, 544, 550, 551), (544, 543, 549, 550), (543, 542, 548, 549), (433, 536, 547, 436), (536, 537, 546, 547), (537, 538, 545, 546), (538, 539, 544, 545), (539, 540, 543, 544), (540, 541, 542, 543), (382, 529, 535, 380), (529, 528, 534, 535), (528, 527, 533, 534), (527, 526, 532, 533), (526, 525, 531, 532), (525, 524, 530, 531), (383, 523, 529, 382), (523, 522, 528, 529), (522, 521, 527, 528), (521, 520, 526, 527), (520, 519, 525, 526), (519, 518, 524, 525), (384, 517, 523, 383), (517, 516, 522, 523), (516, 515, 521, 522), (515, 514, 520, 521), (514, 513, 519, 520), (513, 512, 518, 519), (381, 506, 517, 384), (506, 507, 516, 517), (507, 508, 515, 516), (508, 509, 514, 515), (509, 510, 513, 514), (510, 511, 512, 513), (420, 499, 505, 410), (499, 498, 504, 505), (498, 497, 503, 504), (497, 496, 502, 503), (496, 495, 501, 502), (495, 494, 500, 501), (413, 493, 499, 420), (493, 492, 498, 499), (492, 491, 497, 498), (491, 490, 496, 497), (490, 489, 495, 496), (489, 488, 494, 495), (412, 487, 493, 413), (487, 486, 492, 493), (486, 485, 491, 492), (485, 484, 490, 491), (484, 483, 489, 490), (483, 482, 488, 489), (409, 476, 487, 412), (476, 477, 486, 487), (477, 478, 485, 486), (478, 479, 484, 485), (479, 480, 483, 484), (480, 481, 482, 483), (597, 410, 505, 672), (672, 505, 504, 677), (677, 504, 503, 682), (682, 503, 502, 687), (687, 502, 501, 692), (692, 501, 500, 697), (457, 481, 536, 433), (481, 480, 537, 536), (480, 479, 538, 537), (479, 478, 539, 538), (478, 477, 540, 539), (477, 476, 541, 540), (647, 434, 565, 702), (702, 565, 564, 707), (707, 564, 563, 712), (712, 563, 562, 717), (717, 562, 561, 722), (722, 561, 560, 727), (534, 726, 731, 535), (726, 725, 730, 731), (725, 724, 729, 730), (724, 723, 728, 729), (723, 722, 727, 728), (533, 721, 726, 534), (721, 720, 725, 726), (720, 719, 724, 725), (719, 718, 723, 724), (718, 717, 722, 723), (532, 716, 721, 533), (716, 715, 720, 721), (715, 714, 719, 720), (714, 713, 718, 719), (713, 712, 717, 718), (531, 711, 716, 532), (711, 710, 715, 716), (710, 709, 714, 715), (709, 708, 713, 714), (708, 707, 712, 713), (530, 706, 711, 531), (706, 705, 710, 711), (705, 704, 709, 710), (704, 703, 708, 709), (703, 702, 707, 708), (428, 651, 706, 530), (651, 650, 705, 706), (650, 649, 704, 705), (649, 648, 703, 704), (648, 647, 702, 703), (570, 696, 701, 571), (696, 695, 700, 701), (695, 694, 699, 700), (694, 693, 698, 699), (693, 692, 697, 698), (569, 691, 696, 570), (691, 690, 695, 696), (690, 689, 694, 695), (689, 688, 693, 694), (688, 687, 692, 693), (568, 686, 691, 569), (686, 685, 690, 691), (685, 684, 689, 690), (684, 683, 688, 689), (683, 682, 687, 688), (567, 681, 686, 568), (681, 680, 685, 686), (680, 679, 684, 685), (679, 678, 683, 684), (678, 677, 682, 683), (566, 676, 681, 567), (676, 675, 680, 681), (675, 674, 679, 680), (674, 673, 678, 679), (673, 672, 677, 678), (405, 601, 676, 566), (601, 600, 675, 676), (600, 599, 674, 675), (599, 598, 673, 674), (598, 597, 672, 673), (449, 666, 671, 435), (666, 665, 670, 671), (665, 664, 669, 670), (664, 663, 668, 669), (663, 662, 667, 668), (443, 661, 666, 449), (661, 660, 665, 666), (660, 659, 664, 665), (659, 658, 663, 664), (658, 657, 662, 663), (442, 656, 661, 443), (656, 655, 660, 661), (655, 654, 659, 660), (654, 653, 658, 659), (653, 652, 657, 658), (434, 647, 656, 442), (647, 648, 655, 656), (648, 649, 654, 655), (649, 650, 653, 654), (650, 651, 652, 653), (473, 641, 646, 459), (641, 640, 645, 646), (640, 639, 644, 645), (639, 638, 643, 644), (638, 637, 642, 643), (467, 636, 641, 473), (636, 635, 640, 641), (635, 634, 639, 640), (634, 633, 638, 639), (633, 632, 637, 638), (466, 631, 636, 467), (631, 630, 635, 636), (630, 629, 634, 635), (629, 628, 633, 634), (628, 627, 632, 633), (458, 622, 631, 466), (622, 623, 630, 631), (623, 624, 629, 630), (624, 625, 628, 629), (625, 626, 627, 628), (425, 616, 621, 411), (616, 615, 620, 621), (615, 614, 619, 620), (614, 613, 618, 619), (613, 612, 617, 618), (419, 611, 616, 425), (611, 610, 615, 616), (610, 609, 614, 615), (609, 608, 613, 614), (608, 607, 612, 613), (418, 606, 611, 419), (606, 605, 610, 611), (605, 604, 609, 610), (604, 603, 608, 609), (603, 602, 607, 608), (410, 597, 606, 418), (597, 598, 605, 606), (598, 599, 604, 605), (599, 600, 603, 604), (600, 601, 602, 603), (384, 591, 596, 381), (591, 590, 595, 596), (590, 589, 594, 595), (589, 588, 593, 594), (588, 587, 592, 593), (383, 586, 591, 384), (586, 585, 590, 591), (585, 584, 589, 590), (584, 583, 588, 589), (583, 582, 587, 588), (382, 581, 586, 383), (581, 580, 585, 586), (580, 579, 584, 585), (579, 578, 583, 584), (578, 577, 582, 583), (380, 572, 581, 382), (572, 573, 580, 581), (573, 574, 579, 580), (574, 575, 578, 579), (575, 576, 577, 578), (571, 701, 642, 452), (701, 700, 643, 642), (700, 699, 644, 643), (699, 698, 645, 644), (698, 697, 646, 645), (381, 596, 617, 404), (596, 595, 618, 617), (595, 594, 619, 618), (594, 593, 620, 619), (593, 592, 621, 620), (453, 626, 667, 429), (626, 625, 668, 667), (625, 624, 669, 668), (624, 623, 670, 669), (623, 622, 671, 670), (535, 731, 572, 380), (731, 730, 573, 572), (730, 729, 574, 573), (729, 728, 575, 574), (728, 727, 576, 575)])
me_cube.polygons.foreach_set('use_smooth', [True] * 706)
me_cube.materials.append(mat_material)
me_cube.use_remesh_preserve_volume = False
me_cube.use_remesh_preserve_attributes = False
me_cube.use_mirror_vertex_groups = False
me_cube.update()

# ---- objects
ob_sofa = bpy.data.objects.new('Sofa', me_cube)

# ---- transforms, parenting, visibility, modifiers, constraints
ob_sofa.location = (0.0, 0.0, 0.0)
ob_sofa.scale = (0.3589, 0.3567, 0.3593)
ob_sofa.lock_rotations_4d = False
ob_sofa.empty_display_type = 'ARROWS'
ob_sofa.lineart.crease_threshold = 0.0
_m = ob_sofa.modifiers.new('Mirror', 'MIRROR')
_m.use_clip = True

# ---- collection membership
col_collection_1.objects.link(ob_sofa)

# ---- scene / render settings (as saved in the file)
scene.frame_start = 1; scene.frame_end = 250; scene.frame_set(185)
scene.render.engine = 'BLENDER_EEVEE_NEXT'
scene.render.resolution_percentage = 50
scene.render.dither_intensity = 0.0
scene.render.motion_blur_shutter = 1.0
scene.cycles.use_denoising = False
scene.cycles.samples = 128
scene.cycles.sampling_pattern = 'TABULATED_SOBOL'
scene.cycles.use_adaptive_sampling = False
scene.cycles.use_light_tree = False
scene.cycles.blur_glossy = 0.0
scene.cycles.sample_clamp_indirect = 0.0
scene.view_settings.view_transform = 'Standard'
bpy.context.view_layer.update()

# ---- added for rendering (the .blend has no active camera and no usable light): camera, sun
cam_auto = bpy.data.cameras.new('AutoCamera')
cam_auto.lens = 50.0
cam_auto.sensor_width = 36.0
cam_auto.clip_end = 1000.0
ob_auto_camera = bpy.data.objects.new('AutoCamera', cam_auto)
scene.collection.objects.link(ob_auto_camera)
ob_auto_camera.location = (2.11363, -2.5631, 2.1759)
ob_auto_camera.rotation_euler = (1.09748, -7.21219e-08, 0.694738)
scene.camera = ob_auto_camera
light_auto_sun = bpy.data.lights.new('AutoSun', 'SUN')
light_auto_sun.energy = 3.0
light_auto_sun.angle = 0.0523599
ob_auto_sun = bpy.data.objects.new('AutoSun', light_auto_sun)
scene.collection.objects.link(ob_auto_sun)
ob_auto_sun.rotation_euler = (0.872665, 0.174533, 0.523599)
bpy.context.view_layer.update()
